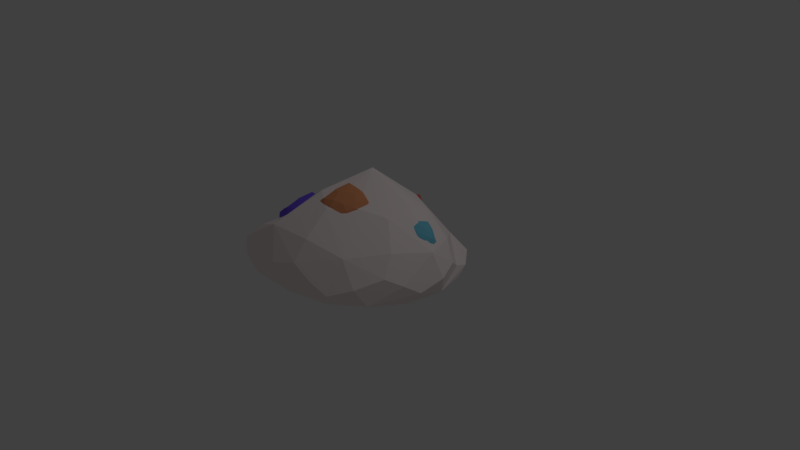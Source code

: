 # Source: rock_with_ore.blend  (saved by Blender 2.79.0; exported with 4.5.12 LTS)
import bpy
from mathutils import Matrix  # noqa: F401  (used for matrix-valued properties, if any)

bpy.ops.wm.read_factory_settings(use_empty=True)
scene = bpy.context.scene
scene.name = 'Scene'

# ---- collections
col_collection_1 = bpy.data.collections.new('Collection 1'); scene.collection.children.link(col_collection_1)

# ---- materials (node trees are filled in below, after node groups)
mat_ice_clump = bpy.data.materials.new('Ice Clump')
mat_ice_clump.alpha_threshold = 0.0
mat_ice_clump.use_transparent_shadow = False
mat_ice_clump.diffuse_color = (1.0, 0.8829, 0.8829, 1.0)
mat_ice_clump.roughness = 0.5
mat_ice_clump.specular_intensity = 0.1081
mat_material_001 = bpy.data.materials.new('Material.001')
mat_material_001.alpha_threshold = 0.0
mat_material_001.use_transparent_shadow = False
mat_material_001.diffuse_color = (0.187, 0.6062, 0.8, 1.0)
mat_material_001.roughness = 0.5
mat_material_001.specular_intensity = 0.0
mat_material_002 = bpy.data.materials.new('Material.002')
mat_material_002.alpha_threshold = 0.0
mat_material_002.use_transparent_shadow = False
mat_material_002.diffuse_color = (0.8, 0.09913, 0.07989, 1.0)
mat_material_002.roughness = 0.5
mat_material_002.specular_intensity = 0.0
mat_material_003 = bpy.data.materials.new('Material.003')
mat_material_003.alpha_threshold = 0.0
mat_material_003.use_transparent_shadow = False
mat_material_003.diffuse_color = (0.1815, 0.0995, 0.8, 1.0)
mat_material_003.roughness = 0.5
mat_material_004 = bpy.data.materials.new('Material.004')
mat_material_004.alpha_threshold = 0.0
mat_material_004.use_transparent_shadow = False
mat_material_004.diffuse_color = (0.8, 0.3201, 0.1502, 1.0)
mat_material_004.roughness = 0.5
mat_material_004.specular_intensity = 0.0

# ---- material node trees

# ---- world
world_world = bpy.data.worlds.new('World'); scene.world = world_world
world_world.color = (0.05088, 0.05088, 0.05088)
world_world.use_sun_shadow = False
world_world.sun_shadow_jitter_overblur = 0.0
world_world.cycles.sampling_method = 'MANUAL'

# ---- cameras
cam_camera = bpy.data.cameras.new('Camera')
cam_camera.clip_end = 100.0
cam_camera.lens = 35.0
cam_camera.sensor_width = 32.0
cam_camera.sensor_height = 18.0
cam_camera.ortho_scale = 7.314
cam_camera.dof.focus_distance = 0.0
cam_camera.dof.aperture_fstop = 128.0

# ---- lights
light_lamp = bpy.data.lights.new('Lamp', 'POINT')
light_lamp.transmission_factor = 0.0
light_lamp.cutoff_distance = 30.0
light_lamp.energy = 100.0
light_lamp.shadow_buffer_clip_start = 1.001
light_lamp.shadow_soft_size = 0.1
light_lamp.shadow_maximum_resolution = 0.006
light_lamp.use_absolute_resolution = True

# ---- meshes
me_cube_001 = bpy.data.meshes.new('Cube.001')
me_cube_001.from_pydata([(-0.5619, -1.37, -0.1058), (-0.42, 0.9233, -0.1656), (1.127, 0.6005, -0.1637), (-1.141, -0.7693, -0.18), (0.3333, -0.8134, -0.2628), (-0.3649, -0.436, 0.2634), (0.7386, -0.3406, 0.2386), (0.7715, 0.2739, 0.2077), (-0.4405, 0.2362, 0.2036), (-0.7879, -0.9198, -0.2628), (-0.5703, 0.3677, -0.2628), (0.3805, 0.6667, -0.2408), (1.291, -0.3406, -0.1429), (0.6495, 0.9339, -0.1637), (-0.8448, 0.5979, -0.2312), (0.5694, -1.161, -0.1549), (-0.6391, -0.8643, 0.09098), (-0.6406, -0.2571, 0.04796), (-0.3429, -0.4402, 0.1039), (-0.7975, -0.7217, 0.05355), (-0.4886, -0.6471, 0.07875), (-0.6321, -0.5957, 0.1794), (-0.3414, -0.5471, 0.1909), (-0.3421, -0.3852, 0.1754), (-0.6602, -0.4223, 0.1536), (-0.6722, -0.6803, 0.06735), (-0.6515, -0.4639, 0.05927), (-0.4993, -0.4005, 0.07087), (-0.3418, -0.5519, 0.1051), (-0.4617, -0.3503, 0.08434), (-0.701, -0.4287, 0.05961), (-0.4506, -0.6982, 0.1019), (0.007092, -0.7832, 0.2496), (-0.01603, -0.367, 0.2767), (0.4613, -0.3089, 0.2566), (-0.1143, -0.6578, 0.2802), (0.1332, -0.6471, 0.2831), (0.0139, -0.5234, 0.3352), (0.295, -0.4764, 0.3463), (0.2944, -0.3197, 0.3313), (-0.01336, -0.3556, 0.3102), (-0.05043, -0.6803, 0.2717), (-0.02978, -0.4639, 0.2636), (0.1224, -0.4005, 0.2752), (0.463, -0.4816, 0.2586), (0.1601, -0.3503, 0.2887), (-0.0792, -0.4287, 0.264), (0.2949, -0.7076, 0.2537), (0.924, -0.2407, 0.1047), (0.9231, 0.1395, 0.07773), (1.141, 0.0176, 0.08722), (0.8249, -0.1514, 0.08123), (1.072, -0.1406, 0.08407), (0.9284, -0.07253, 0.16), (1.051, -0.01384, 0.1704), (1.07, 0.07301, 0.1443), (0.9108, 0.03605, 0.1439), (0.8887, -0.1738, 0.07267), (0.9094, 0.04251, 0.06459), (1.062, 0.1059, 0.07619), (1.113, -0.08314, 0.1072), (1.043, 0.1299, 0.06697), (0.8599, 0.07774, 0.06493), (0.974, -0.1795, 0.1409), (0.3912, 0.2867, 0.133), (0.05053, 0.4249, 0.1302), (0.1446, 0.5986, 0.03106), (0.3089, 0.2769, 0.1587), (0.3385, 0.4137, 0.05652), (0.3625, 0.4378, 0.1851), (0.372, 0.6235, 0.07299), (0.2164, 0.6702, 0.07397), (0.1842, 0.4606, 0.1928), (0.3311, 0.2876, 0.1261), (0.1341, 0.3807, 0.125), (0.162, 0.4914, 0.05865), (0.3445, 0.5226, 0.02451), (0.0822, 0.5653, 0.06442), (0.0956, 0.371, 0.1479), (0.4235, 0.4142, 0.0758), (-0.9153, -1.219, -0.02293), (-0.6944, 0.8201, -0.134), (1.227, 0.2599, -0.06574), (-0.9666, -0.3297, -0.08422), (0.8113, -0.3333, -0.2628), (-0.7406, -0.7797, 0.07283), (0.1511, -0.7834, 0.2757), (0.1084, 0.5034, 0.185), (-0.7373, 0.4523, -0.03821), (-0.3333, -0.4801, -0.2628), (-0.237, 0.7011, -0.2628), (0.8584, 0.3333, -0.2408), (1.05, -0.6879, -0.03489), (0.08603, 0.8227, -0.08849), (-0.8877, 0.2301, -0.1354), (0.1287, -1.277, 0.002204), (-0.7411, -0.8285, 0.1046), (-0.7132, -0.2891, 0.05283), (-0.3841, -0.3966, 0.1121), (-0.7669, -0.5971, 0.07608), (-0.4155, -0.5609, 0.08008), (-0.7105, -0.7039, 0.1272), (-0.4905, -0.6756, 0.1962), (-0.5194, -0.3403, 0.1549), (-0.7247, -0.3829, 0.08204), (-0.6024, -0.6011, 0.06875), (-0.6005, -0.4041, 0.06021), (-0.4166, -0.4491, 0.07881), (-0.3825, -0.6097, 0.1231), (-0.5111, -0.2689, 0.0784), (-0.7529, -0.4495, 0.05673), (-0.4669, -0.8196, 0.1303), (-0.09157, -0.7485, 0.2629), (-0.06152, -0.387, 0.2798), (0.3977, -0.2416, 0.2694), (-0.09511, -0.5798, 0.2944), (0.2063, -0.5609, 0.2844), (-0.06194, -0.628, 0.2847), (0.1508, -0.6006, 0.3514), (0.05985, -0.3706, 0.3336), (-0.06867, -0.4457, 0.2981), (0.01931, -0.6011, 0.2731), (0.02124, -0.4041, 0.2645), (0.2052, -0.4491, 0.2832), (0.4, -0.5708, 0.2864), (0.06501, -0.3744, 0.2958), (-0.08635, -0.4874, 0.2822), (0.1736, -0.7399, 0.2876), (0.8602, -0.2183, 0.1132), (0.8776, 0.1195, 0.08078), (1.12, 0.07538, 0.09183), (0.844, -0.07336, 0.09533), (1.145, -0.05444, 0.0854), (0.8794, -0.1402, 0.1273), (0.9463, -0.05272, 0.1971), (0.9684, 0.1302, 0.1398), (0.8705, 0.06072, 0.09906), (0.9585, -0.09466, 0.07407), (0.9604, 0.1024, 0.06553), (1.084, 0.0114, 0.07038), (1.072, -0.1122, 0.1379), (1.004, 0.1321, 0.09678), (0.8528, 0.019, 0.08322), (0.9106, -0.1602, 0.173), (0.4171, 0.3598, 0.128), (0.08489, 0.4453, 0.1359), (0.2106, 0.6135, 0.032), (0.254, 0.3417, 0.1624), (0.2735, 0.4911, 0.03113), (0.3461, 0.3779, 0.1606), (0.4676, 0.4999, 0.1307), (0.1337, 0.5694, 0.1394), (0.1413, 0.4193, 0.1605), (0.272, 0.3602, 0.1018), (0.08907, 0.4345, 0.1073), (0.1203, 0.5554, 0.04033), (0.3094, 0.5838, 0.03138), (0.09558, 0.5162, 0.1069), (0.1625, 0.3686, 0.1574), (0.4193, 0.4717, 0.07387), (-1.073, -0.752, -0.2421), (-0.822, 0.3432, -0.07926), (-0.342, 0.9319, -0.2385), (0.1131, 0.6986, 0.02346), (1.14, 0.4835, -0.216), (0.9842, -0.5231, 0.09047), (0.4757, -1.104, -0.2358), (-0.7595, -1.085, 0.06099), (-0.7815, 0.5172, -0.2549), (-0.9018, -0.5246, -0.0003018), (-0.7684, 0.8029, -0.199), (0.5428, 0.9001, -0.216), (-0.701, 0.6574, -0.07781), (0.9313, 0.834, -0.1389), (1.134, -0.4185, -0.2329), (1.061, 0.3284, 0.0519), (0.8318, -0.9727, -0.09786), (-0.6783, -1.262, -0.2236), (0.1665, -1.113, 0.1368), (-0.1172, -0.6319, 0.3263), (-0.2035, 0.362, 0.2437), (0.7544, -0.0116, 0.2752), (-0.3945, -0.03946, 0.2623), (0.0, -0.6835, -0.2628), (0.03587, 0.5919, -0.2573), (-0.4759, -0.02809, -0.2628), (0.7759, 0.0, -0.2573), (-0.1888, -1.359, -0.03953), (1.348, -0.0256, -0.09361), (-0.2207, 0.8531, -0.122), (-0.9235, -0.02489, -0.1145), (-1.12, -1.074, -0.12), (-0.7754, -0.7185, 0.03817), (-0.7419, -0.4155, 0.07118), (-0.6217, -0.3666, 0.06118), (-0.5099, -0.296, 0.1099), (-0.364, -0.4299, 0.08765), (-0.401, -0.5796, 0.1417), (-0.463, -0.6924, 0.08711), (-0.7088, -0.7855, 0.1277), (-0.6885, -0.4419, 0.05705), (-0.7523, -0.6433, 0.1018), (-0.6923, -0.3927, 0.06408), (-0.4765, -0.3589, 0.07483), (-0.716, -0.3297, 0.0696), (-0.4165, -0.3616, 0.09728), (-0.3626, -0.5696, 0.08924), (-0.4018, -0.425, 0.1292), (-0.4122, -0.6617, 0.1127), (-0.6519, -0.7343, 0.0778), (-0.47, -0.769, 0.1642), (-0.5678, -0.6392, 0.2028), (-0.6032, -0.3819, 0.1667), (-0.3462, -0.458, 0.1966), (-0.6473, -0.4915, 0.1734), (-0.5451, -0.6302, 0.07405), (-0.5545, -0.4182, 0.06498), (-0.6313, -0.5282, 0.06352), (-0.4255, -0.506, 0.07789), (-0.5459, -0.8502, 0.1148), (-0.3334, -0.4948, 0.1092), (-0.59, -0.2692, 0.06382), (-0.7591, -0.5169, 0.06491), (-0.7906, -0.7992, 0.07365), (-0.1004, -0.6558, 0.2706), (-0.07945, -0.4662, 0.2913), (8.181e-05, -0.3666, 0.2655), (0.06578, -0.3429, 0.3054), (0.2577, -0.4299, 0.292), (0.3714, -0.5244, 0.3151), (0.2758, -0.6986, 0.2308), (-0.06034, -0.7069, 0.2851), (-0.06673, -0.4419, 0.2614), (-0.086, -0.5604, 0.3004), (-0.07052, -0.3927, 0.2684), (0.1453, -0.3589, 0.2792), (-0.06327, -0.4124, 0.2903), (0.2053, -0.3132, 0.2915), (0.4308, -0.5089, 0.234), (0.3702, -0.2855, 0.2958), (0.3542, -0.6512, 0.2702), (-0.01614, -0.7634, 0.2164), (0.1706, -0.691, 0.3205), (0.07608, -0.5654, 0.3578), (0.04185, -0.3165, 0.3229), (0.2904, -0.3902, 0.3518), (-0.0007989, -0.4226, 0.3294), (0.07667, -0.6302, 0.2784), (0.06726, -0.4182, 0.2693), (-0.009535, -0.5282, 0.2679), (0.1962, -0.506, 0.2822), (0.0972, -0.7695, 0.2727), (0.476, -0.3933, 0.2649), (0.01563, -0.3746, 0.2867), (-0.09021, -0.5296, 0.2874), (-0.11, -0.6579, 0.2827), (0.8387, -0.1494, 0.0716), (0.8597, 0.04027, 0.09226), (0.9392, 0.1399, 0.06651), (1.005, 0.1151, 0.1165), (1.114, 0.02592, 0.07293), (1.075, -0.06926, 0.1518), (1.098, -0.1859, 0.09243), (0.8804, -0.1913, 0.1276), (0.8724, 0.06457, 0.06237), (0.8531, -0.1023, 0.1114), (0.8686, 0.1137, 0.06941), (1.022, 0.1224, 0.06132), (0.8759, 0.09404, 0.09127), (1.09, 0.1106, 0.07583), (1.08, -0.1, 0.09793), (1.107, 0.06448, 0.1142), (1.025, -0.1543, 0.1404), (0.909, -0.2279, 0.08312), (0.9303, -0.1201, 0.1873), (0.9107, -0.01331, 0.2023), (0.9465, 0.06136, 0.1521), (1.065, 0.0394, 0.1645), (0.9189, -0.007276, 0.1563), (1.016, -0.1237, 0.07937), (1.006, 0.08824, 0.07031), (0.9296, -0.02176, 0.06884), (1.135, 0.0004561, 0.08321), (0.9824, -0.2319, 0.1196), (1.139, -0.03233, 0.1004), (0.9548, 0.1319, 0.08765), (0.8489, -0.02315, 0.08834), (0.8292, -0.1999, 0.09381), (0.301, 0.2708, 0.1479), (0.1522, 0.3948, 0.1604), (0.05071, 0.4353, 0.1184), (0.05852, 0.528, 0.1145), (0.1446, 0.586, 0.02428), (0.381, 0.6087, 0.01842), (0.3934, 0.4118, 0.0541), (0.3962, 0.3682, 0.1503), (0.107, 0.3679, 0.1406), (0.2949, 0.3575, 0.1654), (0.0626, 0.3986, 0.1434), (0.08216, 0.5528, 0.05764), (0.1084, 0.431, 0.1522), (0.1065, 0.5959, 0.04837), (0.3087, 0.5162, 0.01589), (0.1865, 0.6671, 0.01964), (0.3907, 0.4965, 0.04418), (0.3833, 0.2806, 0.1222), (0.4207, 0.483, 0.1023), (0.4297, 0.4859, 0.1682), (0.1679, 0.526, 0.178), (0.2976, 0.6675, 0.08271), (0.2635, 0.4662, 0.1939), (0.311, 0.385, 0.07878), (0.1256, 0.456, 0.08667), (0.1982, 0.3694, 0.1152), (0.2185, 0.4951, 0.04262), (0.4323, 0.3853, 0.1046), (0.2578, 0.608, 0.02298), (0.0867, 0.4761, 0.124), (0.2039, 0.3558, 0.1594), (0.361, 0.2699, 0.1549), (-0.7907, -1.315, -0.04581), (-0.5936, 0.8783, -0.1334), (1.149, 0.4155, -0.1309), (-1.042, -0.522, -0.1353), (0.5361, -0.5367, -0.2628), (-0.5668, -0.6415, 0.1423), (0.4162, -0.531, 0.2833), (0.4385, 0.4052, 0.2297), (-0.6416, 0.3388, 0.05465), (-0.5303, -0.7101, -0.2628), (-0.3796, 0.543, -0.2628), (0.5951, 0.5, -0.2353), (1.195, -0.5126, -0.08589), (0.3856, 0.8895, -0.1366), (-0.8889, 0.3796, -0.1993), (0.3516, -1.23, -0.08859), (-0.7048, -0.852, 0.102), (-0.6878, -0.2714, 0.05398), (-0.3597, -0.4151, 0.1109), (-0.7794, -0.652, 0.06382), (-0.4584, -0.5984, 0.07872), (-0.6724, -0.6602, 0.1467), (-0.426, -0.6026, 0.1995), (-0.4339, -0.3568, 0.1737), (-0.7042, -0.4065, 0.1096), (-0.6322, -0.6419, 0.06846), (-0.6222, -0.4322, 0.05993), (-0.4622, -0.425, 0.07548), (-0.3582, -0.5801, 0.1149), (-0.5059, -0.3605, 0.08627), (-0.7513, -0.413, 0.03796), (-0.4887, -0.7108, 0.111), (-0.05647, -0.7712, 0.2603), (-0.04561, -0.3759, 0.2805), (0.4353, -0.2702, 0.2674), (-0.1029, -0.6142, 0.2867), (0.1633, -0.5984, 0.2831), (-0.02515, -0.5857, 0.3035), (0.2132, -0.53, 0.3546), (0.2056, -0.2923, 0.3296), (-0.05584, -0.4121, 0.3052), (-0.01044, -0.6419, 0.2728), (-0.0004011, -0.4322, 0.2643), (0.1595, -0.425, 0.2798), (0.4376, -0.5251, 0.2736), (0.1158, -0.3605, 0.2906), (-0.08537, -0.4645, 0.2705), (0.236, -0.727, 0.2677), (0.8829, -0.233, 0.1116), (0.8935, 0.1305, 0.0815), (1.136, 0.04963, 0.09118), (0.8362, -0.1078, 0.08766), (1.102, -0.09195, 0.08404), (0.9032, -0.1129, 0.1395), (0.9965, -0.02425, 0.1869), (1.022, 0.1083, 0.1466), (0.8833, 0.04593, 0.1163), (0.9287, -0.1355, 0.07379), (0.9387, 0.0742, 0.06525), (1.099, 0.08142, 0.0808), (1.097, -0.09801, 0.1227), (1.055, 0.1459, 0.09159), (0.8538, 0.04189, 0.07147), (0.9415, -0.1731, 0.1555), (0.4001, 0.3256, 0.1254), (0.06777, 0.4348, 0.1289), (0.1776, 0.5984, 0.03143), (0.277, 0.3113, 0.1597), (0.2995, 0.4505, 0.04646), (0.3356, 0.4201, 0.1585), (0.4156, 0.569, 0.1096), (0.1765, 0.6331, 0.1127), (0.127, 0.3811, 0.189), (0.3038, 0.3266, 0.1119), (0.1108, 0.4107, 0.1147), (0.1411, 0.5248, 0.04736), (0.3264, 0.5497, 0.02917), (0.08639, 0.5408, 0.08351), (0.1323, 0.3618, 0.152), (0.4209, 0.4461, 0.07642), (-1.044, -1.163, -0.1879), (-0.9857, -0.855, -0.03883), (-0.6322, 0.8926, -0.2371), (-0.8032, 0.5871, -0.1471), (0.9055, -0.8336, -0.2173), (0.6178, -0.946, 0.06325), (0.8992, 0.771, -0.2002), (0.7464, 0.7033, -0.0245), (-0.9251, -0.06649, -0.2414), (-0.7772, -0.04353, 0.03384), (0.0459, 0.9048, -0.2236), (-0.4659, 0.6498, 0.01417), (1.248, 0.05199, -0.219), (1.228, -0.09441, 0.0688), (-0.04526, -1.258, -0.226), (-0.3478, -1.195, 0.1552), (0.1061, -0.01345, 0.4207), (0.06341, 0.02255, -0.2606), (-0.7638, -0.8241, 0.05829), (-0.7653, -0.7344, 0.09451), (-0.6691, -0.3771, 0.05857), (-0.7365, -0.3537, 0.05049), (-0.3961, -0.6411, 0.09268), (-0.3489, -0.7182, 0.1506), (-0.4004, -0.3704, 0.08687), (-0.4617, -0.3818, 0.1124), (-0.7493, -0.5338, 0.03206), (-0.7311, -0.5117, 0.1067), (-0.5581, -0.3652, 0.06811), (-0.6608, -0.3222, 0.098), (-0.3558, -0.4992, 0.08905), (-0.3571, -0.4938, 0.1365), (-0.5475, -0.725, 0.08429), (-0.6053, -0.8012, 0.1611), (-0.5276, -0.4662, 0.2235), (-0.5431, -0.5122, 0.06938), (-0.09317, -0.6735, 0.2731), (-0.09414, -0.6174, 0.2958), (-0.04736, -0.3771, 0.2629), (-0.07609, -0.4275, 0.2783), (0.379, -0.6194, 0.2394), (0.2878, -0.6418, 0.3073), (0.2214, -0.3704, 0.2912), (0.1601, -0.3334, 0.3066), (-0.08412, -0.5402, 0.2668), (-0.08191, -0.4421, 0.2649), (0.06366, -0.3652, 0.2725), (-0.02867, -0.4077, 0.3081), (0.266, -0.4992, 0.2934), (0.4394, -0.3918, 0.307), (0.1452, -0.7489, 0.2264), (0.03982, -0.7221, 0.3175), (0.1149, -0.398, 0.3778), (0.07868, -0.5122, 0.2737), (0.846, -0.2155, 0.0842), (0.845, -0.1593, 0.1069), (0.8918, 0.1294, 0.06389), (0.8631, 0.07897, 0.07931), (1.033, -0.1513, 0.1168), (1.003, -0.1218, 0.1659), (1.096, 0.09186, 0.06605), (1.053, 0.1156, 0.098), (0.855, -0.03374, 0.06777), (0.8664, -0.0199, 0.1145), (1.003, 0.1412, 0.07344), (0.9105, 0.09873, 0.1091), (1.104, -0.03881, 0.08507), (1.134, -0.009448, 0.1277), (1.013, -0.2185, 0.08961), (0.9452, -0.2012, 0.1486), (0.97, 0.08249, 0.1931), (1.018, -0.005806, 0.0747), (0.35, 0.2705, 0.1425), (0.3531, 0.3203, 0.1589), (0.06368, 0.4038, 0.1326), (0.09766, 0.3994, 0.1503), (0.3709, 0.4689, 0.03255), (0.3872, 0.528, 0.06738), (0.1096, 0.5799, 0.04281), (0.07061, 0.618, 0.04369), (0.1968, 0.324, 0.1454), (0.2259, 0.4048, 0.166), (0.06534, 0.4813, 0.09408), (0.06224, 0.4322, 0.1665), (0.2307, 0.567, 0.009624), (0.2853, 0.666, 0.01139), (0.4015, 0.348, 0.08477), (0.4284, 0.4292, 0.134), (0.3007, 0.6107, 0.1716), (0.2071, 0.4248, 0.08322)], [], [(0, 187, 415, 320), (0, 320, 400, 177), (0, 177, 414, 187), (1, 162, 402, 321), (1, 321, 411, 189), (1, 189, 410, 162), (2, 173, 407, 322), (2, 322, 412, 164), (2, 164, 406, 173), (3, 191, 401, 323), (3, 323, 408, 160), (3, 160, 400, 191), (4, 183, 417, 324), (4, 324, 404, 166), (4, 166, 414, 183), (5, 182, 409, 325), (5, 325, 415, 179), (5, 179, 416, 182), (6, 181, 416, 326), (6, 326, 405, 165), (6, 165, 413, 181), (7, 175, 407, 327), (7, 327, 416, 181), (7, 181, 413, 175), (8, 180, 411, 328), (8, 328, 409, 182), (8, 182, 416, 180), (9, 160, 408, 329), (9, 329, 414, 177), (9, 177, 400, 160), (10, 168, 402, 330), (10, 330, 417, 185), (10, 185, 408, 168), (11, 171, 406, 331), (11, 331, 417, 184), (11, 184, 410, 171), (12, 188, 413, 332), (12, 332, 404, 174), (12, 174, 412, 188), (13, 171, 410, 333), (13, 333, 407, 173), (13, 173, 406, 171), (14, 168, 408, 334), (14, 334, 403, 170), (14, 170, 402, 168), (15, 176, 405, 335), (15, 335, 414, 166), (15, 166, 404, 176), (16, 219, 433, 336), (16, 336, 418, 209), (16, 209, 432, 219), (17, 194, 420, 337), (17, 337, 429, 221), (17, 221, 428, 194), (18, 196, 424, 338), (18, 338, 431, 220), (18, 220, 430, 196), (19, 223, 419, 339), (19, 339, 426, 192), (19, 192, 418, 223), (20, 215, 435, 340), (20, 340, 422, 198), (20, 198, 432, 215), (21, 214, 427, 341), (21, 341, 433, 211), (21, 211, 434, 214), (22, 213, 434, 342), (22, 342, 423, 197), (22, 197, 431, 213), (23, 207, 425, 343), (23, 343, 434, 213), (23, 213, 431, 207), (24, 212, 429, 344), (24, 344, 427, 214), (24, 214, 434, 212), (25, 192, 426, 345), (25, 345, 432, 209), (25, 209, 418, 192), (26, 200, 420, 346), (26, 346, 435, 217), (26, 217, 426, 200), (27, 203, 424, 347), (27, 347, 435, 216), (27, 216, 428, 203), (28, 220, 431, 348), (28, 348, 422, 206), (28, 206, 430, 220), (29, 203, 428, 349), (29, 349, 425, 205), (29, 205, 424, 203), (30, 200, 426, 350), (30, 350, 421, 202), (30, 202, 420, 200), (31, 208, 423, 351), (31, 351, 432, 198), (31, 198, 422, 208), (32, 251, 451, 352), (32, 352, 436, 241), (32, 241, 450, 251), (33, 226, 438, 353), (33, 353, 447, 253), (33, 253, 446, 226), (34, 228, 442, 354), (34, 354, 449, 252), (34, 252, 448, 228), (35, 255, 437, 355), (35, 355, 444, 224), (35, 224, 436, 255), (36, 247, 453, 356), (36, 356, 440, 230), (36, 230, 450, 247), (37, 246, 445, 357), (37, 357, 451, 243), (37, 243, 452, 246), (38, 245, 452, 358), (38, 358, 441, 229), (38, 229, 449, 245), (39, 239, 443, 359), (39, 359, 452, 245), (39, 245, 449, 239), (40, 244, 447, 360), (40, 360, 445, 246), (40, 246, 452, 244), (41, 224, 444, 361), (41, 361, 450, 241), (41, 241, 436, 224), (42, 232, 438, 362), (42, 362, 453, 249), (42, 249, 444, 232), (43, 235, 442, 363), (43, 363, 453, 248), (43, 248, 446, 235), (44, 252, 449, 364), (44, 364, 440, 238), (44, 238, 448, 252), (45, 235, 446, 365), (45, 365, 443, 237), (45, 237, 442, 235), (46, 232, 444, 366), (46, 366, 439, 234), (46, 234, 438, 232), (47, 240, 441, 367), (47, 367, 450, 230), (47, 230, 440, 240), (48, 283, 469, 368), (48, 368, 454, 273), (48, 273, 468, 283), (49, 258, 456, 369), (49, 369, 465, 285), (49, 285, 464, 258), (50, 260, 460, 370), (50, 370, 467, 284), (50, 284, 466, 260), (51, 287, 455, 371), (51, 371, 462, 256), (51, 256, 454, 287), (52, 279, 471, 372), (52, 372, 458, 262), (52, 262, 468, 279), (53, 278, 463, 373), (53, 373, 469, 275), (53, 275, 470, 278), (54, 277, 470, 374), (54, 374, 459, 261), (54, 261, 467, 277), (55, 271, 461, 375), (55, 375, 470, 277), (55, 277, 467, 271), (56, 276, 465, 376), (56, 376, 463, 278), (56, 278, 470, 276), (57, 256, 462, 377), (57, 377, 468, 273), (57, 273, 454, 256), (58, 264, 456, 378), (58, 378, 471, 281), (58, 281, 462, 264), (59, 267, 460, 379), (59, 379, 471, 280), (59, 280, 464, 267), (60, 284, 467, 380), (60, 380, 458, 270), (60, 270, 466, 284), (61, 267, 464, 381), (61, 381, 461, 269), (61, 269, 460, 267), (62, 264, 462, 382), (62, 382, 457, 266), (62, 266, 456, 264), (63, 272, 459, 383), (63, 383, 468, 262), (63, 262, 458, 272), (64, 305, 486, 384), (64, 384, 473, 319), (64, 319, 472, 305), (65, 298, 475, 385), (65, 385, 482, 290), (65, 290, 474, 298), (66, 301, 479, 386), (66, 386, 484, 292), (66, 292, 478, 301), (67, 319, 473, 387), (67, 387, 480, 288), (67, 288, 472, 319), (68, 311, 489, 388), (68, 388, 476, 294), (68, 294, 486, 311), (69, 310, 481, 389), (69, 389, 487, 307), (69, 307, 488, 310), (70, 309, 488, 390), (70, 390, 477, 293), (70, 293, 485, 309), (71, 303, 479, 391), (71, 391, 488, 309), (71, 309, 485, 303), (72, 308, 483, 392), (72, 392, 481, 310), (72, 310, 488, 308), (73, 288, 480, 393), (73, 393, 486, 305), (73, 305, 472, 288), (74, 296, 474, 394), (74, 394, 489, 313), (74, 313, 480, 296), (75, 312, 482, 395), (75, 395, 484, 314), (75, 314, 489, 312), (76, 302, 484, 396), (76, 396, 477, 304), (76, 304, 476, 302), (77, 299, 482, 397), (77, 397, 479, 301), (77, 301, 478, 299), (78, 296, 480, 398), (78, 398, 475, 298), (78, 298, 474, 296), (79, 294, 476, 399), (79, 399, 487, 315), (79, 315, 486, 294), (80, 320, 415, 167), (80, 167, 401, 191), (80, 191, 400, 320), (81, 321, 402, 170), (81, 170, 403, 172), (81, 172, 411, 321), (82, 322, 407, 175), (82, 175, 413, 188), (82, 188, 412, 322), (83, 323, 401, 169), (83, 169, 409, 190), (83, 190, 408, 323), (84, 324, 417, 186), (84, 186, 412, 174), (84, 174, 404, 324), (85, 325, 409, 169), (85, 169, 401, 167), (85, 167, 415, 325), (86, 326, 416, 179), (86, 179, 415, 178), (86, 178, 405, 326), (87, 327, 407, 163), (87, 163, 411, 180), (87, 180, 416, 327), (88, 328, 411, 172), (88, 172, 403, 161), (88, 161, 409, 328), (89, 329, 408, 185), (89, 185, 417, 183), (89, 183, 414, 329), (90, 330, 402, 162), (90, 162, 410, 184), (90, 184, 417, 330), (91, 331, 406, 164), (91, 164, 412, 186), (91, 186, 417, 331), (92, 332, 413, 165), (92, 165, 405, 176), (92, 176, 404, 332), (93, 333, 410, 189), (93, 189, 411, 163), (93, 163, 407, 333), (94, 334, 408, 190), (94, 190, 409, 161), (94, 161, 403, 334), (95, 335, 405, 178), (95, 178, 415, 187), (95, 187, 414, 335), (96, 336, 433, 199), (96, 199, 419, 223), (96, 223, 418, 336), (97, 337, 420, 202), (97, 202, 421, 204), (97, 204, 429, 337), (98, 338, 424, 205), (98, 205, 425, 207), (98, 207, 431, 338), (99, 339, 419, 201), (99, 201, 427, 222), (99, 222, 426, 339), (100, 340, 435, 218), (100, 218, 430, 206), (100, 206, 422, 340), (101, 341, 427, 201), (101, 201, 419, 199), (101, 199, 433, 341), (102, 342, 434, 211), (102, 211, 433, 210), (102, 210, 423, 342), (103, 343, 425, 195), (103, 195, 429, 212), (103, 212, 434, 343), (104, 344, 429, 204), (104, 204, 421, 193), (104, 193, 427, 344), (105, 345, 426, 217), (105, 217, 435, 215), (105, 215, 432, 345), (106, 346, 420, 194), (106, 194, 428, 216), (106, 216, 435, 346), (107, 347, 424, 196), (107, 196, 430, 218), (107, 218, 435, 347), (108, 348, 431, 197), (108, 197, 423, 208), (108, 208, 422, 348), (109, 349, 428, 221), (109, 221, 429, 195), (109, 195, 425, 349), (110, 350, 426, 222), (110, 222, 427, 193), (110, 193, 421, 350), (111, 351, 423, 210), (111, 210, 433, 219), (111, 219, 432, 351), (112, 352, 451, 231), (112, 231, 437, 255), (112, 255, 436, 352), (113, 353, 438, 234), (113, 234, 439, 236), (113, 236, 447, 353), (114, 354, 442, 237), (114, 237, 443, 239), (114, 239, 449, 354), (115, 355, 437, 233), (115, 233, 445, 254), (115, 254, 444, 355), (116, 356, 453, 250), (116, 250, 448, 238), (116, 238, 440, 356), (117, 357, 445, 233), (117, 233, 437, 231), (117, 231, 451, 357), (118, 358, 452, 243), (118, 243, 451, 242), (118, 242, 441, 358), (119, 359, 443, 227), (119, 227, 447, 244), (119, 244, 452, 359), (120, 360, 447, 236), (120, 236, 439, 225), (120, 225, 445, 360), (121, 361, 444, 249), (121, 249, 453, 247), (121, 247, 450, 361), (122, 362, 438, 226), (122, 226, 446, 248), (122, 248, 453, 362), (123, 363, 442, 228), (123, 228, 448, 250), (123, 250, 453, 363), (124, 364, 449, 229), (124, 229, 441, 240), (124, 240, 440, 364), (125, 365, 446, 253), (125, 253, 447, 227), (125, 227, 443, 365), (126, 366, 444, 254), (126, 254, 445, 225), (126, 225, 439, 366), (127, 367, 441, 242), (127, 242, 451, 251), (127, 251, 450, 367), (128, 368, 469, 263), (128, 263, 455, 287), (128, 287, 454, 368), (129, 369, 456, 266), (129, 266, 457, 268), (129, 268, 465, 369), (130, 370, 460, 269), (130, 269, 461, 271), (130, 271, 467, 370), (131, 371, 455, 265), (131, 265, 463, 286), (131, 286, 462, 371), (132, 372, 471, 282), (132, 282, 466, 270), (132, 270, 458, 372), (133, 373, 463, 265), (133, 265, 455, 263), (133, 263, 469, 373), (134, 374, 470, 275), (134, 275, 469, 274), (134, 274, 459, 374), (135, 375, 461, 259), (135, 259, 465, 276), (135, 276, 470, 375), (136, 376, 465, 268), (136, 268, 457, 257), (136, 257, 463, 376), (137, 377, 462, 281), (137, 281, 471, 279), (137, 279, 468, 377), (138, 378, 456, 258), (138, 258, 464, 280), (138, 280, 471, 378), (139, 379, 460, 260), (139, 260, 466, 282), (139, 282, 471, 379), (140, 380, 467, 261), (140, 261, 459, 272), (140, 272, 458, 380), (141, 381, 464, 285), (141, 285, 465, 259), (141, 259, 461, 381), (142, 382, 462, 286), (142, 286, 463, 257), (142, 257, 457, 382), (143, 383, 459, 274), (143, 274, 469, 283), (143, 283, 468, 383), (144, 384, 486, 315), (144, 315, 487, 295), (144, 295, 473, 384), (145, 385, 475, 300), (145, 300, 483, 317), (145, 317, 482, 385), (146, 386, 479, 303), (146, 303, 485, 316), (146, 316, 484, 386), (147, 387, 473, 297), (147, 297, 481, 318), (147, 318, 480, 387), (148, 388, 489, 314), (148, 314, 484, 302), (148, 302, 476, 388), (149, 389, 481, 297), (149, 297, 473, 295), (149, 295, 487, 389), (150, 390, 488, 307), (150, 307, 487, 306), (150, 306, 477, 390), (151, 391, 479, 291), (151, 291, 483, 308), (151, 308, 488, 391), (152, 392, 483, 300), (152, 300, 475, 289), (152, 289, 481, 392), (153, 393, 480, 313), (153, 313, 489, 311), (153, 311, 486, 393), (154, 394, 474, 290), (154, 290, 482, 312), (154, 312, 489, 394), (155, 395, 482, 299), (155, 299, 478, 292), (155, 292, 484, 395), (156, 396, 484, 316), (156, 316, 485, 293), (156, 293, 477, 396), (157, 397, 482, 317), (157, 317, 483, 291), (157, 291, 479, 397), (158, 398, 480, 318), (158, 318, 481, 289), (158, 289, 475, 398), (159, 399, 476, 304), (159, 304, 477, 306), (159, 306, 487, 399)])
me_cube_001.polygons.foreach_set('material_index', [0, 0, 0, 0, 0, 0, 0, 0, 0, 0, 0, 0, 0, 0, 0, 0, 0, 0, 0, 0, 0, 0, 0, 0, 0, 0, 0, 0, 0, 0, 0, 0, 0, 0, 0, 0, 0, 0, 0, 0, 0, 0, 0, 0, 0, 0, 0, 0, 3, 3, 0, 0, 3, 0, 0, 0, 0, 3, 3, 3, 0, 0, 0, 3, 3, 3, 3, 0, 0, 0, 3, 0, 3, 3, 3, 0, 0, 0, 0, 0, 0, 0, 0, 0, 0, 0, 0, 0, 0, 0, 0, 0, 0, 0, 0, 0, 4, 4, 4, 0, 0, 0, 0, 4, 0, 0, 0, 0, 0, 0, 0, 4, 4, 4, 4, 4, 4, 4, 4, 4, 0, 4, 4, 0, 0, 0, 0, 0, 0, 0, 0, 0, 4, 4, 0, 0, 0, 0, 0, 0, 0, 4, 4, 4, 0, 0, 0, 0, 0, 0, 0, 1, 0, 0, 0, 0, 0, 0, 0, 0, 0, 0, 1, 1, 1, 1, 1, 1, 0, 0, 0, 0, 0, 0, 0, 0, 0, 0, 0, 0, 1, 0, 0, 0, 0, 0, 0, 0, 0, 1, 0, 0, 0, 0, 0, 0, 0, 0, 0, 0, 0, 0, 0, 0, 0, 0, 0, 0, 0, 2, 2, 0, 2, 2, 2, 2, 2, 0, 2, 0, 0, 0, 0, 0, 0, 0, 0, 0, 0, 0, 0, 0, 0, 0, 0, 0, 0, 0, 0, 0, 0, 0, 0, 0, 0, 0, 0, 0, 0, 0, 0, 0, 0, 0, 0, 0, 0, 0, 0, 0, 0, 0, 0, 0, 0, 0, 0, 0, 0, 0, 0, 0, 0, 0, 0, 0, 0, 0, 0, 0, 0, 0, 0, 0, 0, 0, 0, 0, 3, 3, 3, 0, 3, 3, 0, 0, 0, 3, 3, 3, 0, 0, 0, 3, 3, 3, 3, 3, 3, 0, 3, 3, 3, 3, 3, 0, 0, 0, 0, 0, 0, 0, 0, 0, 0, 0, 0, 0, 3, 0, 3, 3, 3, 0, 3, 0, 4, 4, 4, 0, 0, 0, 0, 4, 4, 0, 0, 0, 0, 0, 0, 4, 4, 4, 4, 4, 4, 4, 0, 4, 0, 0, 0, 0, 0, 0, 0, 0, 0, 0, 0, 0, 4, 4, 4, 0, 0, 0, 0, 0, 0, 4, 4, 4, 0, 0, 0, 0, 0, 0, 1, 1, 1, 0, 0, 0, 0, 0, 0, 0, 0, 0, 1, 1, 1, 1, 0, 1, 0, 0, 0, 0, 0, 0, 0, 0, 0, 0, 0, 0, 1, 1, 1, 0, 0, 0, 0, 0, 0, 1, 0, 0, 0, 0, 0, 0, 0, 0, 0, 0, 0, 0, 0, 0, 0, 0, 0, 0, 0, 0, 2, 0, 0, 2, 2, 2, 0, 0, 0, 0, 0, 0, 0, 0, 0, 0, 0, 0, 0, 0, 0, 0, 0, 0, 0, 0, 0, 0, 0, 0])
me_cube_001.materials.append(mat_ice_clump)
me_cube_001.materials.append(mat_material_001)
me_cube_001.materials.append(mat_material_002)
me_cube_001.materials.append(mat_material_003)
me_cube_001.materials.append(mat_material_004)
me_cube_001.use_remesh_preserve_volume = False
me_cube_001.use_remesh_preserve_attributes = False
me_cube_001.use_mirror_vertex_groups = False
me_cube_001.update()

# ---- objects
ob_lamp = bpy.data.objects.new('Lamp', light_lamp)
ob_camera = bpy.data.objects.new('Camera', cam_camera)
ob_ice_clump = bpy.data.objects.new('Ice Clump', me_cube_001)

# ---- transforms, parenting, visibility, modifiers, constraints
ob_lamp.location = (4.076, 1.005, 5.904)
ob_lamp.rotation_euler = (0.6503, 0.05522, 1.866)
ob_lamp.lock_rotations_4d = False
ob_lamp.empty_display_type = 'ARROWS'
ob_lamp.color = (0.0, 0.0, 0.0, 0.0)
ob_lamp.lineart.crease_threshold = 0.0
ob_camera.location = (7.481, -6.508, 5.344)
ob_camera.rotation_euler = (1.109, 0.0, 0.8149)
ob_camera.lock_rotations_4d = False
ob_camera.empty_display_type = 'ARROWS'
ob_camera.color = (0.0, 0.0, 0.0, 0.0)
ob_camera.display_type = 'WIRE'
ob_camera.lineart.crease_threshold = 0.0
ob_ice_clump.location = (0.0, 0.0, 0.397)
ob_ice_clump.scale = (1.0, 1.0, 2.0)
ob_ice_clump.lineart.crease_threshold = 0.0

# ---- collection membership
col_collection_1.objects.link(ob_lamp)
col_collection_1.objects.link(ob_camera)
col_collection_1.objects.link(ob_ice_clump)

# ---- scene / render settings (as saved in the file)
scene.camera = ob_camera
scene.frame_start = 1; scene.frame_end = 250; scene.frame_set(1)
scene.render.engine = 'BLENDER_EEVEE_NEXT'
scene.render.resolution_percentage = 50
scene.render.dither_intensity = 0.0
scene.cycles.use_denoising = False
scene.cycles.samples = 128
scene.cycles.sampling_pattern = 'TABULATED_SOBOL'
scene.cycles.use_adaptive_sampling = False
scene.cycles.use_light_tree = False
scene.cycles.blur_glossy = 0.0
scene.cycles.sample_clamp_indirect = 0.0
scene.view_settings.view_transform = 'Standard'
bpy.context.view_layer.update()
